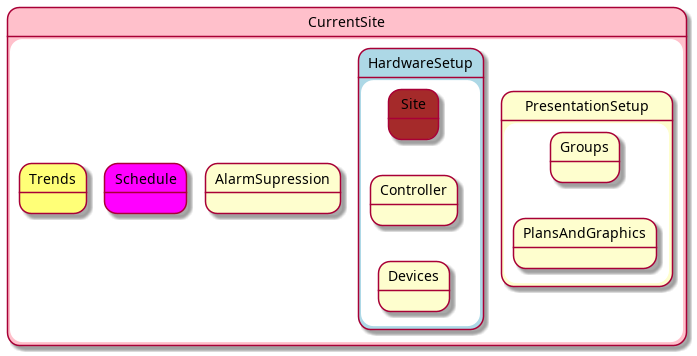

The diagram above was rendered by PlantUML. Its source (embedded in the PNG):
@startuml
state CurrentSite #pink {
  state HardwareSetup #lightblue {
    state Site #brown
    Site -[hidden]-> Controller
    Controller -[hidden]-> Devices
  }
  state PresentationSetup{
    Groups -[hidden]-> PlansAndGraphics
  }
  state Trends #FFFF77
  state Schedule #magenta
  state AlarmSupression
}
@enduml